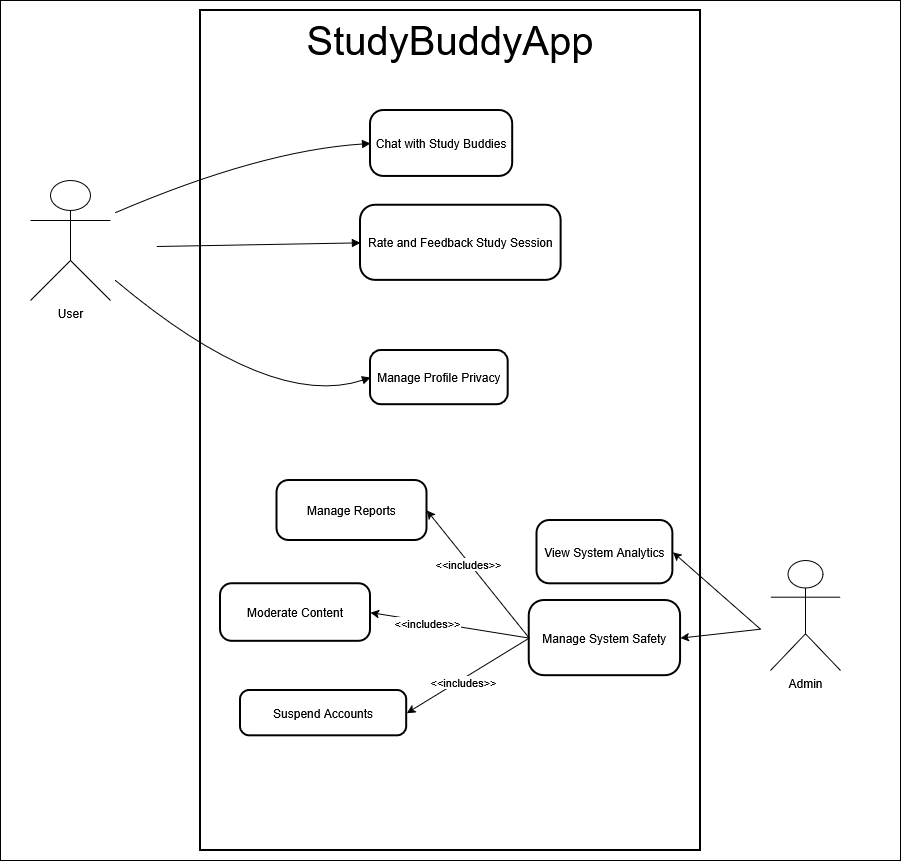

The diagram above was exported from draw.io. Its source (the exported page's mxGraphModel, read from the mxfile embedded in the PNG):
<mxGraphModel dx="1747" dy="1109" grid="1" gridSize="10" guides="1" tooltips="1" connect="1" arrows="1" fold="1" page="1" pageScale="1" pageWidth="850" pageHeight="1100" math="0" shadow="0">
  <root>
    <mxCell id="0" />
    <mxCell id="1" parent="0" />
    <mxCell id="fXD4GZ_KU5LOWW2xiohN-43" parent="1" style="rounded=0;whiteSpace=wrap;html=1;" value="" vertex="1">
      <mxGeometry height="860" width="900" x="480" y="230" as="geometry" />
    </mxCell>
    <mxCell id="fXD4GZ_KU5LOWW2xiohN-1" parent="1" style="whiteSpace=wrap;strokeWidth=2;verticalAlign=top;fontSize=40;" value="StudyBuddyApp" vertex="1">
      <mxGeometry height="840" width="500" x="680" y="240" as="geometry" />
    </mxCell>
    <mxCell id="fXD4GZ_KU5LOWW2xiohN-3" parent="fXD4GZ_KU5LOWW2xiohN-1" style="rounded=1;arcSize=20;strokeWidth=2" value="Chat with Study Buddies" vertex="1">
      <mxGeometry height="65.93" width="142.19" x="170" y="100" as="geometry" />
    </mxCell>
    <mxCell id="fXD4GZ_KU5LOWW2xiohN-4" parent="fXD4GZ_KU5LOWW2xiohN-1" style="rounded=1;arcSize=20;strokeWidth=2" value="Rate and Feedback Study Session" vertex="1">
      <mxGeometry height="75.15" width="200.6" x="160" y="194.85" as="geometry" />
    </mxCell>
    <mxCell id="fXD4GZ_KU5LOWW2xiohN-5" parent="fXD4GZ_KU5LOWW2xiohN-1" style="rounded=1;arcSize=20;strokeWidth=2" value="Manage Profile Privacy" vertex="1">
      <mxGeometry height="54.19" width="137.66" x="170" y="340" as="geometry" />
    </mxCell>
    <mxCell id="fXD4GZ_KU5LOWW2xiohN-7" parent="fXD4GZ_KU5LOWW2xiohN-1" style="rounded=1;arcSize=20;strokeWidth=2" value="View System Analytics" vertex="1">
      <mxGeometry height="63.31" width="135.89" x="336.41" y="510" as="geometry" />
    </mxCell>
    <mxCell id="fXD4GZ_KU5LOWW2xiohN-8" parent="fXD4GZ_KU5LOWW2xiohN-1" style="rounded=1;arcSize=20;strokeWidth=2" value="Manage System Safety" vertex="1">
      <mxGeometry height="75.2" width="151.29" x="328.71" y="590" as="geometry" />
    </mxCell>
    <mxCell id="fXD4GZ_KU5LOWW2xiohN-9" parent="fXD4GZ_KU5LOWW2xiohN-1" style="rounded=1;arcSize=20;strokeWidth=2" value="Manage Reports" vertex="1">
      <mxGeometry height="60" width="150" x="76.42" y="470" as="geometry" />
    </mxCell>
    <mxCell id="fXD4GZ_KU5LOWW2xiohN-10" parent="fXD4GZ_KU5LOWW2xiohN-1" style="rounded=1;arcSize=20;strokeWidth=2" value="Moderate Content" vertex="1">
      <mxGeometry height="57.56" width="150" x="20" y="573.3100000000001" as="geometry" />
    </mxCell>
    <mxCell id="fXD4GZ_KU5LOWW2xiohN-11" parent="fXD4GZ_KU5LOWW2xiohN-1" style="rounded=1;arcSize=20;strokeWidth=2" value="Suspend Accounts" vertex="1">
      <mxGeometry height="45.3" width="166.18" x="39.99999999999999" y="680" as="geometry" />
    </mxCell>
    <mxCell id="fXD4GZ_KU5LOWW2xiohN-28" edge="1" parent="fXD4GZ_KU5LOWW2xiohN-1" source="fXD4GZ_KU5LOWW2xiohN-8" style="endArrow=classic;html=1;rounded=0;entryX=1;entryY=0.5;entryDx=0;entryDy=0;exitX=0;exitY=0.5;exitDx=0;exitDy=0;" target="fXD4GZ_KU5LOWW2xiohN-9" value="">
      <mxGeometry height="50" relative="1" width="50" as="geometry">
        <mxPoint x="150" y="700" as="sourcePoint" />
        <mxPoint x="200" y="650" as="targetPoint" />
      </mxGeometry>
    </mxCell>
    <mxCell id="fXD4GZ_KU5LOWW2xiohN-33" connectable="0" parent="fXD4GZ_KU5LOWW2xiohN-28" style="edgeLabel;html=1;align=center;verticalAlign=middle;resizable=0;points=[];" value="&amp;lt;&amp;lt;includes&amp;gt;&amp;gt;" vertex="1">
      <mxGeometry relative="1" x="0.1782" y="2" as="geometry">
        <mxPoint as="offset" />
      </mxGeometry>
    </mxCell>
    <mxCell id="fXD4GZ_KU5LOWW2xiohN-30" edge="1" parent="fXD4GZ_KU5LOWW2xiohN-1" source="fXD4GZ_KU5LOWW2xiohN-8" style="endArrow=classic;html=1;rounded=0;exitX=0;exitY=0.5;exitDx=0;exitDy=0;entryX=1;entryY=0.5;entryDx=0;entryDy=0;" target="fXD4GZ_KU5LOWW2xiohN-11" value="">
      <mxGeometry height="50" relative="1" width="50" as="geometry">
        <mxPoint x="150" y="700" as="sourcePoint" />
        <mxPoint x="200" y="650" as="targetPoint" />
      </mxGeometry>
    </mxCell>
    <mxCell id="fXD4GZ_KU5LOWW2xiohN-31" connectable="0" parent="fXD4GZ_KU5LOWW2xiohN-30" style="edgeLabel;html=1;align=center;verticalAlign=middle;resizable=0;points=[];" value="&amp;lt;&amp;lt;includes&amp;gt;&amp;gt;" vertex="1">
      <mxGeometry relative="1" x="0.1203" y="2" as="geometry">
        <mxPoint x="1" as="offset" />
      </mxGeometry>
    </mxCell>
    <mxCell id="fXD4GZ_KU5LOWW2xiohN-29" edge="1" parent="fXD4GZ_KU5LOWW2xiohN-1" source="fXD4GZ_KU5LOWW2xiohN-8" style="endArrow=classic;html=1;rounded=0;entryX=1;entryY=0.5;entryDx=0;entryDy=0;exitX=0;exitY=0.5;exitDx=0;exitDy=0;" target="fXD4GZ_KU5LOWW2xiohN-10" value="">
      <mxGeometry height="50" relative="1" width="50" as="geometry">
        <mxPoint x="297.901510791367" y="811.22" as="sourcePoint" />
        <mxPoint x="328.7100000000001" y="573.31" as="targetPoint" />
      </mxGeometry>
    </mxCell>
    <mxCell id="fXD4GZ_KU5LOWW2xiohN-32" connectable="0" parent="fXD4GZ_KU5LOWW2xiohN-29" style="edgeLabel;html=1;align=center;verticalAlign=middle;resizable=0;points=[];" value="&amp;lt;&amp;lt;includes&amp;gt;&amp;gt;" vertex="1">
      <mxGeometry relative="1" x="0.2818" y="2" as="geometry">
        <mxPoint y="-1" as="offset" />
      </mxGeometry>
    </mxCell>
    <mxCell id="fXD4GZ_KU5LOWW2xiohN-25" edge="1" parent="1" style="endArrow=classic;html=1;rounded=0;entryX=1;entryY=0.5;entryDx=0;entryDy=0;exitX=0;exitY=0.5;exitDx=0;exitDy=0;" target="fXD4GZ_KU5LOWW2xiohN-7" value="">
      <mxGeometry height="50" relative="1" width="50" as="geometry">
        <mxPoint x="1240.0033906289464" y="858.7145690437308" as="sourcePoint" />
        <mxPoint x="840" y="850" as="targetPoint" />
      </mxGeometry>
    </mxCell>
    <mxCell id="fXD4GZ_KU5LOWW2xiohN-26" edge="1" parent="1" style="endArrow=classic;html=1;rounded=0;entryX=1;entryY=0.5;entryDx=0;entryDy=0;exitX=0;exitY=0.5;exitDx=0;exitDy=0;" target="fXD4GZ_KU5LOWW2xiohN-8" value="">
      <mxGeometry height="50" relative="1" width="50" as="geometry">
        <mxPoint x="1240.0033906289464" y="858.7145690437308" as="sourcePoint" />
        <mxPoint x="419" y="930.0000000000002" as="targetPoint" />
      </mxGeometry>
    </mxCell>
    <mxCell id="fXD4GZ_KU5LOWW2xiohN-12" edge="1" parent="1" style="curved=1;startArrow=none;endArrow=block;exitX=0.67;exitY=0;entryX=0;entryY=0.5;rounded=0;" target="fXD4GZ_KU5LOWW2xiohN-3" value="">
      <mxGeometry relative="1" as="geometry">
        <Array as="points">
          <mxPoint x="740" y="380" />
        </Array>
        <mxPoint x="594.938654592497" y="442.10011976047895" as="sourcePoint" />
      </mxGeometry>
    </mxCell>
    <mxCell id="fXD4GZ_KU5LOWW2xiohN-13" edge="1" parent="1" style="curved=1;startArrow=none;endArrow=block;exitX=1;exitY=0.5;entryX=0;entryY=0.5;rounded=0;" target="fXD4GZ_KU5LOWW2xiohN-4" value="">
      <mxGeometry relative="1" as="geometry">
        <Array as="points" />
        <mxPoint x="636.7756532988358" y="476.05221556886215" as="sourcePoint" />
      </mxGeometry>
    </mxCell>
    <mxCell id="fXD4GZ_KU5LOWW2xiohN-14" edge="1" parent="1" style="curved=1;startArrow=none;endArrow=block;exitX=0.67;exitY=1;entryX=0;entryY=0.5;rounded=0;" target="fXD4GZ_KU5LOWW2xiohN-5" value="">
      <mxGeometry relative="1" as="geometry">
        <Array as="points">
          <mxPoint x="750" y="640" />
        </Array>
        <mxPoint x="594.938654592497" y="510.00431137724536" as="sourcePoint" />
      </mxGeometry>
    </mxCell>
    <mxCell id="fXD4GZ_KU5LOWW2xiohN-34" parent="1" style="shape=umlActor;verticalLabelPosition=bottom;verticalAlign=top;html=1;outlineConnect=0;" value="&lt;div&gt;Admin&lt;/div&gt;" vertex="1">
      <mxGeometry height="110" width="70" x="1250" y="790" as="geometry" />
    </mxCell>
    <mxCell id="fXD4GZ_KU5LOWW2xiohN-37" parent="1" style="shape=umlActor;verticalLabelPosition=bottom;verticalAlign=top;html=1;outlineConnect=0;" value="User" vertex="1">
      <mxGeometry height="120" width="80" x="510" y="410" as="geometry" />
    </mxCell>
  </root>
</mxGraphModel>